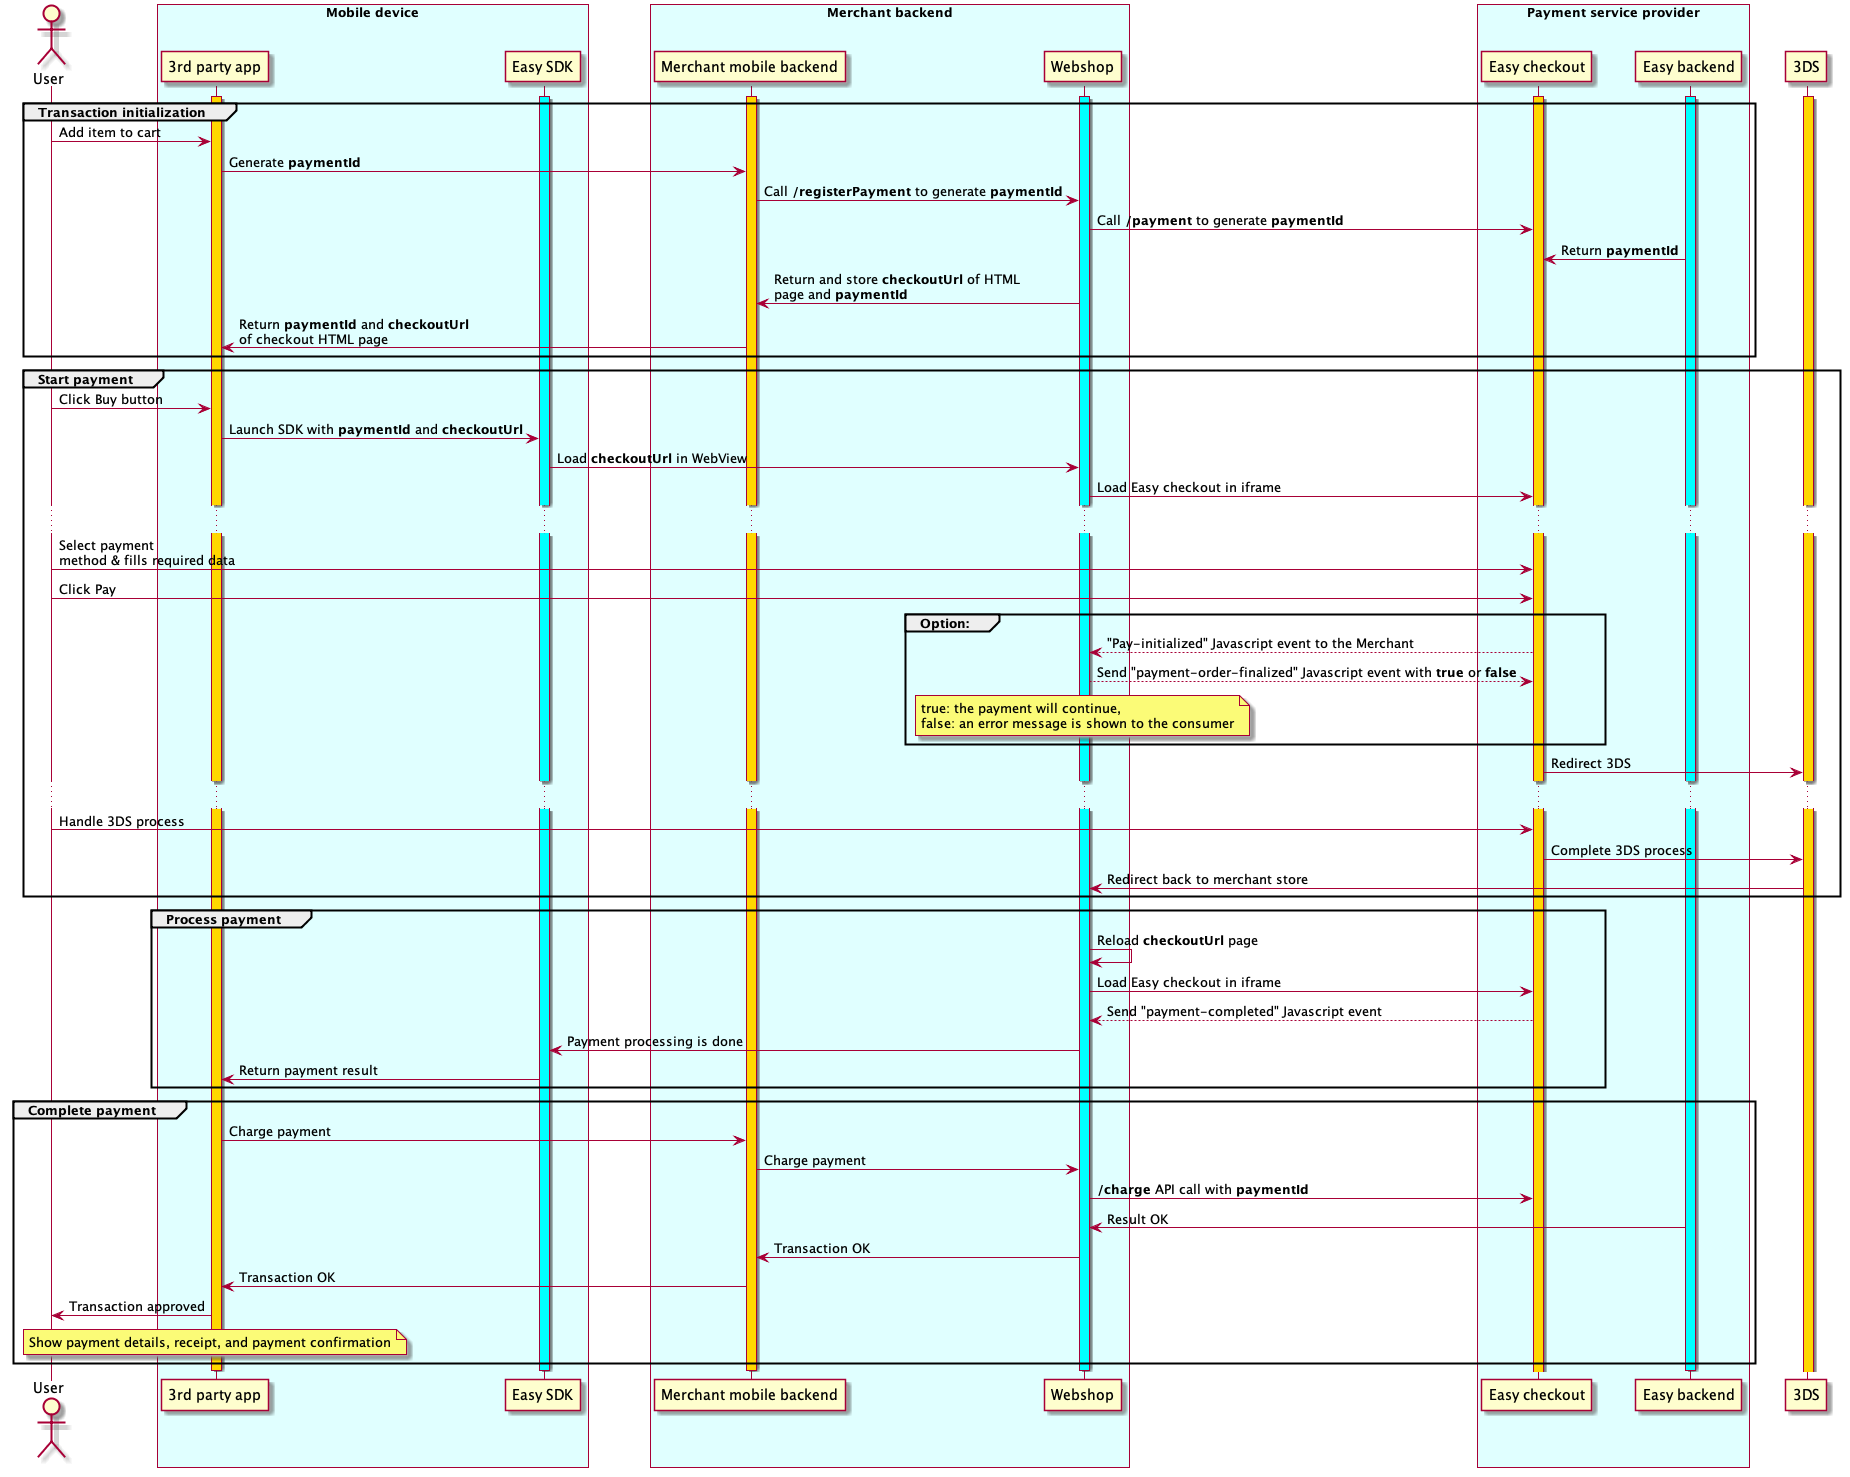

The diagram above was rendered by PlantUML. Its source (embedded in the PNG):
@startuml
skinparam backgroundColor transparent
actor "User"
skinparam BoxPadding 30
box "Mobile device" #LightCyan
activate "3rd party app" #gold
activate "Easy SDK" #cyan
end box
box "Merchant backend" #LightCyan
activate "Merchant mobile backend" #gold
activate "Webshop" #cyan
end box
box "Payment service provider" #LightCyan
activate "Easy checkout" #gold
activate "Easy backend" #cyan
end box
activate "3DS" #gold

group Transaction initialization
"User" -> "3rd party app": Add item to cart
"3rd party app"->"Merchant mobile backend": Generate **paymentId**
"Merchant mobile backend"->"Webshop": Call **/registerPayment** to generate **paymentId**
"Webshop"->"Easy checkout": Call **/payment** to generate **paymentId**
"Easy backend"->"Easy checkout": Return **paymentId**
"Webshop"->"Merchant mobile backend": Return and store **checkoutUrl** of HTML \npage and **paymentId**
"Merchant mobile backend"->"3rd party app": Return **paymentId** and **checkoutUrl** \nof checkout HTML page
end

group Start payment
"User" -> "3rd party app": Click Buy button
"3rd party app"->"Easy SDK": Launch SDK with **paymentId** and **checkoutUrl**
"Easy SDK"->"Webshop": Load **checkoutUrl** in WebView
"Webshop"->"Easy checkout": Load Easy checkout in iframe
...
"User"->"Easy checkout": Select payment \nmethod & fills required data
"User"->"Easy checkout": Click Pay

group Option: 
"Easy checkout"-->"Webshop": "Pay-initialized" Javascript event to the Merchant
"Webshop"-->"Easy checkout": Send "payment-order-finalized" Javascript event with **true** or **false**
note over "Webshop": true: the payment will continue,\nfalse: an error message is shown to the consumer
end

"Easy checkout"->"3DS": Redirect 3DS 
...
"User"->"Easy checkout": Handle 3DS process  
"Easy checkout"->"3DS": Complete 3DS process
"3DS"->"Webshop": Redirect back to merchant store
end

group Process payment
"Webshop"->"Webshop": Reload **checkoutUrl** page
"Webshop"->"Easy checkout": Load Easy checkout in iframe
"Easy checkout"-->"Webshop": Send "payment-completed" Javascript event
"Webshop"->"Easy SDK": Payment processing is done
"Easy SDK"->"3rd party app": Return payment result
end

group Complete payment
"3rd party app"->"Merchant mobile backend": Charge payment
"Merchant mobile backend"->"Webshop": Charge payment
"Webshop"->"Easy checkout": **/charge** API call with **paymentId**
"Easy backend"->"Webshop": Result OK
"Webshop"->"Merchant mobile backend": Transaction OK
"Merchant mobile backend"->"3rd party app": Transaction OK
"3rd party app"->"User": Transaction approved
note over "3rd party app": Show payment details, receipt, and payment confirmation
end

deactivate "Easy backend"
deactivate "Webshop"
deactivate "Merchant mobile backend"
deactivate "Easy SDK"
deactivate "3rd party app"
@enduml